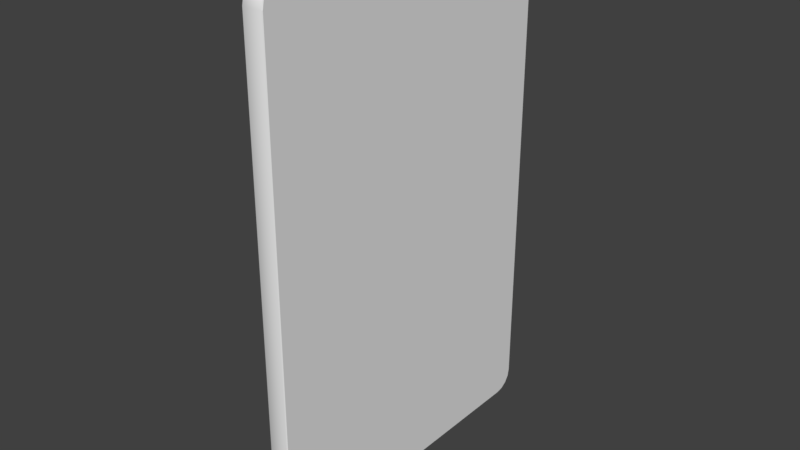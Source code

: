 # Source: RoomSwitcher.blend  (saved by Blender 2.79.0; exported with 4.5.12 LTS)
import bpy
from mathutils import Matrix  # noqa: F401  (used for matrix-valued properties, if any)

bpy.ops.wm.read_factory_settings(use_empty=True)
scene = bpy.context.scene
scene.name = 'Scene'

# ---- collections
col_collection_1 = bpy.data.collections.new('Collection 1'); scene.collection.children.link(col_collection_1)

# ---- world
world_world = bpy.data.worlds.new('World'); scene.world = world_world
world_world.color = (0.05088, 0.05088, 0.05088)
world_world.use_sun_shadow = False
world_world.sun_shadow_jitter_overblur = 0.0
world_world.cycles.sampling_method = 'MANUAL'

# ---- meshes
me_cube = bpy.data.meshes.new('Cube')
me_cube.from_pydata([(-0.008, -0.02035, -0.03784), (-0.008, -0.02146, -0.03661), (-0.008, -0.02088, -0.03773), (-0.008, -0.02116, -0.03751), (-0.008, -0.02135, -0.0372), (-0.008, -0.02146, 0.03661), (-0.008, -0.02035, 0.03784), (-0.008, -0.02135, 0.0372), (-0.008, -0.02116, 0.03751), (-0.008, -0.02088, 0.03773), (-0.008, 0.02146, -0.03661), (-0.008, 0.02035, -0.03784), (-0.008, 0.02135, -0.0372), (-0.008, 0.02116, -0.03751), (-0.008, 0.02088, -0.03773), (-0.008, 0.02035, 0.03784), (-0.008, 0.02146, 0.03661), (-0.008, 0.02088, 0.03773), (-0.008, 0.02116, 0.03751), (-0.008, 0.02135, 0.0372), (-0.007, 0.02035, -0.03784), (-0.007, 0.02088, -0.03773), (-0.007, 0.02116, -0.03751), (-0.007, 0.02135, -0.0372), (-0.007, 0.02146, -0.03661), (-0.007, 0.02088, 0.03773), (-0.007, 0.02035, 0.03784), (-0.007, 0.02116, 0.03751), (-0.007, 0.02135, 0.0372), (-0.007, 0.02146, 0.03661), (-0.007, -0.02088, -0.03773), (-0.007, -0.02035, -0.03784), (-0.007, -0.02116, -0.03751), (-0.007, -0.02135, -0.0372), (-0.007, -0.02146, -0.03661), (-0.007, -0.02035, 0.03784), (-0.007, -0.02088, 0.03773), (-0.007, -0.02116, 0.03751), (-0.007, -0.02135, 0.0372), (-0.007, -0.02146, 0.03661), (0.0, -0.06471, -0.09202), (-0.0002853, -0.065, -0.09205), (0.0, -0.05702, -0.09971), (-0.0002853, -0.05705, -0.1), (0.0, -0.06413, -0.09498), (-0.0002853, -0.0644, -0.09509), (0.0, -0.06247, -0.09747), (-0.0002853, -0.06267, -0.09767), (0.0, -0.05998, -0.09913), (-0.0002853, -0.06009, -0.09939), (0.0, -0.05702, 0.09971), (-0.0002853, -0.05705, 0.1), (0.0, -0.06471, 0.09202), (-0.0002853, -0.065, 0.09205), (0.0, -0.05998, 0.09913), (-0.0002853, -0.06009, 0.09939), (0.0, -0.06247, 0.09747), (-0.0002853, -0.06267, 0.09767), (0.0, -0.06413, 0.09498), (-0.0002853, -0.0644, 0.09509), (0.0, 0.05702, -0.09971), (-0.0002853, 0.05705, -0.1), (0.0, 0.06471, -0.09202), (-0.0002853, 0.065, -0.09205), (0.0, 0.05998, -0.09913), (-0.0002853, 0.06009, -0.09939), (0.0, 0.06247, -0.09747), (-0.0002853, 0.06267, -0.09767), (0.0, 0.06413, -0.09498), (-0.0002853, 0.06439, -0.09509), (0.0, 0.06471, 0.09202), (-0.0002853, 0.065, 0.09205), (0.0, 0.05702, 0.09971), (-0.0002853, 0.05705, 0.1), (0.0, 0.06413, 0.09498), (-0.0002853, 0.06439, 0.09509), (0.0, 0.06247, 0.09747), (-0.0002853, 0.06267, 0.09767), (0.0, 0.05998, 0.09913), (-0.0002853, 0.06009, 0.09939), (-0.007715, 0.05705, -0.1), (-0.008, 0.05689, -0.09973), (-0.008, 0.05992, -0.09913), (-0.007715, 0.06009, -0.09939), (-0.008, 0.06249, -0.09741), (-0.007715, 0.06267, -0.09767), (-0.008, 0.06421, -0.09484), (-0.007715, 0.06439, -0.09509), (-0.008, 0.06481, -0.09181), (-0.007715, 0.065, -0.09205), (-0.007715, 0.06009, 0.09939), (-0.008, 0.05992, 0.09913), (-0.008, 0.05689, 0.09973), (-0.007715, 0.05705, 0.1), (-0.007715, 0.06267, 0.09767), (-0.008, 0.06249, 0.09741), (-0.007715, 0.06439, 0.09509), (-0.008, 0.06421, 0.09484), (-0.007715, 0.065, 0.09205), (-0.008, 0.06481, 0.09181), (-0.007715, -0.06009, -0.09939), (-0.008, -0.05992, -0.09913), (-0.008, -0.05689, -0.09973), (-0.007715, -0.05705, -0.1), (-0.007715, -0.06267, -0.09767), (-0.008, -0.06249, -0.09741), (-0.007715, -0.0644, -0.09509), (-0.008, -0.06421, -0.09484), (-0.007715, -0.065, -0.09205), (-0.008, -0.06481, -0.09181), (-0.007715, -0.05705, 0.1), (-0.008, -0.05689, 0.09973), (-0.008, -0.05992, 0.09913), (-0.007715, -0.06009, 0.09939), (-0.008, -0.06249, 0.09741), (-0.007715, -0.06267, 0.09767), (-0.008, -0.06421, 0.09484), (-0.007715, -0.0644, 0.09509), (-0.008, -0.06481, 0.09181), (-0.007715, -0.065, 0.09205)], [], [(60, 64, 66, 68, 62, 70, 74, 76, 78, 72, 50, 54, 56, 58, 52, 40, 44, 46, 48, 42), (80, 61, 43, 103), (59, 117, 119, 53), (17, 18, 27, 25), (65, 83, 85, 67), (69, 87, 89, 63), (67, 85, 87, 69), (96, 75, 71, 98), (89, 98, 71, 63), (94, 77, 75, 96), (11, 14, 82, 81), (90, 79, 77, 94), (93, 73, 79, 90), (104, 47, 45, 106), (51, 110, 113, 55), (100, 49, 47, 104), (41, 53, 119, 108), (73, 93, 110, 51), (57, 115, 117, 59), (61, 80, 83, 65), (55, 113, 115, 57), (103, 43, 49, 100), (0, 11, 81, 102), (13, 12, 86, 84), (12, 10, 88, 86), (10, 16, 99, 88), (18, 17, 91, 95), (15, 6, 111, 92), (16, 19, 97, 99), (2, 0, 102, 101), (3, 2, 101, 105), (4, 3, 105, 107), (1, 4, 107, 109), (5, 1, 109, 118), (9, 8, 114, 112), (8, 7, 116, 114), (7, 5, 118, 116), (14, 13, 84, 82), (6, 9, 112, 111), (19, 18, 95, 97), (17, 15, 92, 91), (31, 30, 32, 33, 34, 39, 38, 37, 36, 35, 26, 25, 27, 28, 29, 24, 23, 22, 21, 20), (8, 9, 36, 37), (18, 19, 28, 27), (7, 8, 37, 38), (19, 16, 29, 28), (14, 11, 20, 21), (5, 7, 38, 39), (0, 2, 30, 31), (13, 14, 21, 22), (11, 0, 31, 20), (2, 3, 32, 30), (12, 13, 22, 23), (1, 5, 39, 34), (3, 4, 33, 32), (10, 12, 23, 24), (6, 15, 26, 35), (4, 1, 34, 33), (15, 17, 25, 26), (16, 10, 24, 29), (9, 6, 35, 36), (64, 60, 61, 65), (81, 82, 83, 80), (66, 64, 65, 67), (82, 84, 85, 83), (68, 66, 67, 69), (84, 86, 87, 85), (62, 68, 69, 63), (86, 88, 89, 87), (91, 92, 93, 90), (72, 78, 79, 73), (95, 91, 90, 94), (78, 76, 77, 79), (97, 95, 94, 96), (76, 74, 75, 77), (99, 97, 96, 98), (74, 70, 71, 75), (101, 102, 103, 100), (42, 48, 49, 43), (105, 101, 100, 104), (48, 46, 47, 49), (107, 105, 104, 106), (46, 44, 45, 47), (109, 107, 106, 108), (44, 40, 41, 45), (54, 50, 51, 55), (111, 112, 113, 110), (56, 54, 55, 57), (112, 114, 115, 113), (58, 56, 57, 59), (114, 116, 117, 115), (52, 58, 59, 53), (116, 118, 119, 117), (102, 81, 80, 103), (60, 42, 43, 61), (108, 119, 118, 109), (110, 93, 92, 111), (98, 89, 88, 99), (40, 52, 53, 41), (50, 72, 73, 51), (70, 62, 63, 71), (106, 45, 41, 108)])
me_cube.polygons.foreach_set('use_smooth', [0, 1, 1, 0, 1, 1, 1, 1, 1, 1, 0, 1, 1, 1, 1, 1, 1, 1, 1, 1, 1, 1, 0, 0, 0, 0, 0, 0, 0, 0, 0, 0, 0, 0, 0, 0, 0, 0, 0, 0, 0, 0, 0, 0, 0, 0, 0, 0, 0, 0, 0, 0, 0, 0, 0, 0, 0, 0, 0, 0, 0, 0, 0, 0, 0, 0, 0, 0, 0, 0, 0, 0, 0, 0, 0, 0, 0, 0, 0, 0, 0, 0, 0, 0, 0, 0, 0, 0, 0, 0, 0, 0, 0, 0, 0, 1, 1, 1, 0, 0, 0, 1])
me_cube.use_remesh_preserve_volume = False
me_cube.use_remesh_preserve_attributes = False
me_cube.use_mirror_vertex_groups = False
me_cube.update()
me_cube_001 = bpy.data.meshes.new('Cube.001')
me_cube_001.from_pydata([(-0.006, -0.02, -0.036), (-0.006, -0.02, 0.036), (-0.006, 0.02, -0.036), (-0.006, 0.02, 0.036), (0.002, -0.02, -0.036), (0.002, -0.02, 0.036), (0.002, 0.02, -0.036), (0.002, 0.02, 0.036)], [], [(0, 1, 3, 2), (2, 3, 7, 6), (6, 7, 5, 4), (4, 5, 1, 0), (2, 6, 4, 0), (7, 3, 1, 5)])
_uv = me_cube_001.uv_layers.new(name='UVMap')
_uv.uv.foreach_set('vector', [1.0, 5.96e-08, 1.0, 1.0, -1.192e-07, 1.0, 5.96e-08, -1.192e-07, 1.0, 0.0, 2.0, 0.0, 2.0, 1.0, 1.0, 1.0, 1.0, 0.0, 2.0, 0.0, 2.0, 1.0, 1.0, 1.0, 1.0, 0.0, 2.0, 0.0, 2.0, 1.0, 1.0, 1.0, 1.0, 0.0, 2.0, 0.0, 2.0, 1.0, 1.0, 1.0, 1.0, 0.0, 2.0, 0.0, 2.0, 1.0, 1.0, 1.0])
me_cube_001.use_remesh_preserve_volume = False
me_cube_001.use_remesh_preserve_attributes = False
me_cube_001.use_mirror_vertex_groups = False
me_cube_001.update()

# ---- objects
ob_lightswitch = bpy.data.objects.new('LightSwitch', me_cube)
ob_switchtoggle = bpy.data.objects.new('SwitchToggle', me_cube_001)

# ---- transforms, parenting, visibility, modifiers, constraints
ob_lightswitch.location = (0.0, 0.0, 0.0)
ob_lightswitch.lineart.crease_threshold = 0.0
ob_switchtoggle.parent = ob_lightswitch
ob_switchtoggle.matrix_parent_inverse = Matrix(((1.0, 0.0, 0.0, -0.008), (0.0, 1.0, 0.0, -0.035), (0.0, 0.0, 1.0, 0.0), (0.0, 0.0, 0.0, 1.0)))
ob_switchtoggle.location = (0.002, 0.035, 0.0)
ob_switchtoggle.lineart.crease_threshold = 0.0

# ---- collection membership
col_collection_1.objects.link(ob_lightswitch)
col_collection_1.objects.link(ob_switchtoggle)

# ---- scene / render settings (as saved in the file)
scene.frame_start = 1; scene.frame_end = 250; scene.frame_set(2)
scene.render.engine = 'BLENDER_EEVEE_NEXT'
scene.render.resolution_percentage = 50
scene.render.dither_intensity = 0.0
scene.cycles.use_denoising = False
scene.cycles.samples = 128
scene.cycles.sampling_pattern = 'TABULATED_SOBOL'
scene.cycles.use_adaptive_sampling = False
scene.cycles.use_light_tree = False
scene.cycles.blur_glossy = 0.0
scene.cycles.sample_clamp_indirect = 0.0
scene.view_settings.view_transform = 'Standard'
bpy.context.view_layer.update()

# ---- added for rendering (the .blend has no active camera and no usable light): camera, sun
cam_auto = bpy.data.cameras.new('AutoCamera')
cam_auto.lens = 50.0
cam_auto.sensor_width = 36.0
cam_auto.clip_end = 1000.0
ob_auto_camera = bpy.data.objects.new('AutoCamera', cam_auto)
scene.collection.objects.link(ob_auto_camera)
ob_auto_camera.location = (0.21498, -0.265176, 0.176784)
ob_auto_camera.rotation_euler = (1.09748, -7.21219e-08, 0.694738)
scene.camera = ob_auto_camera
light_auto_sun = bpy.data.lights.new('AutoSun', 'SUN')
light_auto_sun.energy = 3.0
light_auto_sun.angle = 0.0523599
ob_auto_sun = bpy.data.objects.new('AutoSun', light_auto_sun)
scene.collection.objects.link(ob_auto_sun)
ob_auto_sun.rotation_euler = (0.872665, 0.174533, 0.523599)
bpy.context.view_layer.update()
